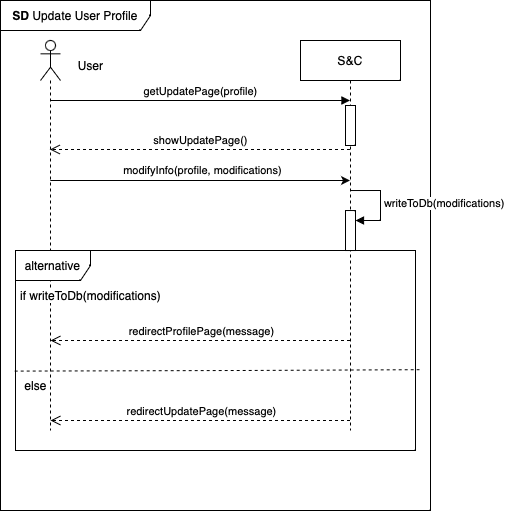

The diagram above was exported from draw.io. Its source (the exported page's mxGraphModel, read from the mxfile embedded in the PNG):
<mxGraphModel dx="1026" dy="692" grid="1" gridSize="10" guides="1" tooltips="1" connect="1" arrows="1" fold="1" page="1" pageScale="1" pageWidth="850" pageHeight="1100" math="0" shadow="0">
  <root>
    <mxCell id="0" />
    <mxCell id="1" parent="0" />
    <mxCell id="aM9ryv3xv72pqoxQDRHE-7" value="getUpdatePage(profile)" style="html=1;verticalAlign=bottom;endArrow=block;edgeStyle=elbowEdgeStyle;elbow=vertical;curved=0;rounded=0;" parent="1" edge="1">
      <mxGeometry x="0.0023" relative="1" as="geometry">
        <mxPoint x="209.81034482758616" y="439.9999999999999" as="sourcePoint" />
        <Array as="points">
          <mxPoint x="400" y="440" />
          <mxPoint x="365" y="410" />
        </Array>
        <mxPoint x="509.5" y="439.9999999999999" as="targetPoint" />
        <mxPoint as="offset" />
      </mxGeometry>
    </mxCell>
    <mxCell id="1ZKG4CmkqfWAM7Gi57S6-6" value="&lt;b&gt;SD&lt;/b&gt; Update User Profile" style="shape=umlFrame;whiteSpace=wrap;html=1;pointerEvents=0;width=150;height=30;" parent="1" vertex="1">
      <mxGeometry x="160" y="340" width="430" height="510" as="geometry" />
    </mxCell>
    <mxCell id="1ZKG4CmkqfWAM7Gi57S6-11" value="S&amp;amp;C" style="shape=umlLifeline;perimeter=lifelinePerimeter;whiteSpace=wrap;html=1;container=1;dropTarget=0;collapsible=0;recursiveResize=0;outlineConnect=0;portConstraint=eastwest;newEdgeStyle={&quot;curved&quot;:0,&quot;rounded&quot;:0};" parent="1" vertex="1">
      <mxGeometry x="460" y="380" width="100" height="390" as="geometry" />
    </mxCell>
    <mxCell id="1ZKG4CmkqfWAM7Gi57S6-21" value="" style="html=1;points=[[0,0,0,0,5],[0,1,0,0,-5],[1,0,0,0,5],[1,1,0,0,-5]];perimeter=orthogonalPerimeter;outlineConnect=0;targetShapes=umlLifeline;portConstraint=eastwest;newEdgeStyle={&quot;curved&quot;:0,&quot;rounded&quot;:0};" parent="1ZKG4CmkqfWAM7Gi57S6-11" vertex="1">
      <mxGeometry x="45" y="170.03" width="10" height="40" as="geometry" />
    </mxCell>
    <mxCell id="1ZKG4CmkqfWAM7Gi57S6-22" value="writeToDb(modifications)" style="html=1;align=left;spacingLeft=2;endArrow=block;rounded=0;edgeStyle=orthogonalEdgeStyle;curved=0;rounded=0;" parent="1ZKG4CmkqfWAM7Gi57S6-11" target="1ZKG4CmkqfWAM7Gi57S6-21" edge="1">
      <mxGeometry relative="1" as="geometry">
        <mxPoint x="50" y="150.03" as="sourcePoint" />
        <Array as="points">
          <mxPoint x="80" y="180.03" />
        </Array>
      </mxGeometry>
    </mxCell>
    <mxCell id="ymWepqPld3naHtEsWhe9-1" value="" style="html=1;points=[[0,0,0,0,5],[0,1,0,0,-5],[1,0,0,0,5],[1,1,0,0,-5]];perimeter=orthogonalPerimeter;outlineConnect=0;targetShapes=umlLifeline;portConstraint=eastwest;newEdgeStyle={&quot;curved&quot;:0,&quot;rounded&quot;:0};" vertex="1" parent="1ZKG4CmkqfWAM7Gi57S6-11">
      <mxGeometry x="45" y="65" width="10" height="40" as="geometry" />
    </mxCell>
    <mxCell id="1ZKG4CmkqfWAM7Gi57S6-17" style="edgeStyle=orthogonalEdgeStyle;rounded=0;orthogonalLoop=1;jettySize=auto;html=1;curved=0;" parent="1" edge="1">
      <mxGeometry relative="1" as="geometry">
        <mxPoint x="209.81034482758616" y="519.9999999999999" as="sourcePoint" />
        <mxPoint x="509.5" y="519.9999999999999" as="targetPoint" />
      </mxGeometry>
    </mxCell>
    <mxCell id="1ZKG4CmkqfWAM7Gi57S6-18" value="modifyInfo(profile, modifications)" style="edgeLabel;html=1;align=center;verticalAlign=middle;resizable=0;points=[];" parent="1ZKG4CmkqfWAM7Gi57S6-17" vertex="1" connectable="0">
      <mxGeometry x="0.0133" y="1" relative="1" as="geometry">
        <mxPoint y="-9" as="offset" />
      </mxGeometry>
    </mxCell>
    <mxCell id="1ZKG4CmkqfWAM7Gi57S6-13" value="" style="shape=umlLifeline;perimeter=lifelinePerimeter;whiteSpace=wrap;html=1;container=1;dropTarget=0;collapsible=0;recursiveResize=0;outlineConnect=0;portConstraint=eastwest;newEdgeStyle={&quot;curved&quot;:0,&quot;rounded&quot;:0};participant=umlActor;size=40;" parent="1" vertex="1">
      <mxGeometry x="200" y="380" width="20" height="390" as="geometry" />
    </mxCell>
    <mxCell id="1ZKG4CmkqfWAM7Gi57S6-14" value="User" style="text;html=1;align=center;verticalAlign=middle;resizable=0;points=[];autosize=1;strokeColor=none;fillColor=none;" parent="1" vertex="1">
      <mxGeometry x="225" y="390" width="50" height="30" as="geometry" />
    </mxCell>
    <mxCell id="1ZKG4CmkqfWAM7Gi57S6-16" value="showUpdatePage()" style="html=1;verticalAlign=bottom;endArrow=open;dashed=1;endSize=8;curved=0;rounded=0;" parent="1" edge="1">
      <mxGeometry x="-0.0023" relative="1" as="geometry">
        <mxPoint x="509.5" y="489" as="sourcePoint" />
        <mxPoint x="209.5" y="489" as="targetPoint" />
        <Array as="points">
          <mxPoint x="390" y="489" />
        </Array>
        <mxPoint as="offset" />
      </mxGeometry>
    </mxCell>
    <mxCell id="1ZKG4CmkqfWAM7Gi57S6-19" value="redirectProfilePage(message)" style="html=1;verticalAlign=bottom;endArrow=open;dashed=1;endSize=8;curved=0;rounded=0;" parent="1" edge="1">
      <mxGeometry x="-0.0023" relative="1" as="geometry">
        <mxPoint x="509.5" y="680" as="sourcePoint" />
        <mxPoint x="210" y="680" as="targetPoint" />
        <Array as="points">
          <mxPoint x="450" y="680" />
          <mxPoint x="390" y="680" />
          <mxPoint x="330" y="680" />
          <mxPoint x="300" y="680" />
        </Array>
        <mxPoint as="offset" />
      </mxGeometry>
    </mxCell>
    <mxCell id="1ZKG4CmkqfWAM7Gi57S6-23" value="alternative" style="shape=umlFrame;whiteSpace=wrap;html=1;pointerEvents=0;width=75;height=30;" parent="1" vertex="1">
      <mxGeometry x="175" y="590" width="400" height="200" as="geometry" />
    </mxCell>
    <mxCell id="1ZKG4CmkqfWAM7Gi57S6-24" value="if writeToDb(modifications)" style="text;html=1;align=center;verticalAlign=middle;resizable=0;points=[];autosize=1;strokeColor=none;fillColor=none;labelBackgroundColor=default;" parent="1" vertex="1">
      <mxGeometry x="170" y="620" width="160" height="30" as="geometry" />
    </mxCell>
    <mxCell id="1ZKG4CmkqfWAM7Gi57S6-25" value="" style="endArrow=none;dashed=1;html=1;rounded=0;entryX=1.01;entryY=0.596;entryDx=0;entryDy=0;entryPerimeter=0;exitX=-0.002;exitY=0.603;exitDx=0;exitDy=0;exitPerimeter=0;" parent="1" source="1ZKG4CmkqfWAM7Gi57S6-23" target="1ZKG4CmkqfWAM7Gi57S6-23" edge="1">
      <mxGeometry width="50" height="50" relative="1" as="geometry">
        <mxPoint x="209.81034482758616" y="710" as="sourcePoint" />
        <mxPoint x="509.5" y="710" as="targetPoint" />
        <Array as="points">
          <mxPoint x="400" y="710" />
        </Array>
      </mxGeometry>
    </mxCell>
    <mxCell id="1ZKG4CmkqfWAM7Gi57S6-26" value="&lt;span style=&quot;background-color: rgb(255, 255, 255);&quot;&gt;else&lt;/span&gt;" style="text;html=1;align=center;verticalAlign=middle;resizable=0;points=[];autosize=1;strokeColor=none;fillColor=none;" parent="1" vertex="1">
      <mxGeometry x="170" y="710" width="50" height="30" as="geometry" />
    </mxCell>
    <mxCell id="1ZKG4CmkqfWAM7Gi57S6-27" value="redirectUpdatePage(message)" style="html=1;verticalAlign=bottom;endArrow=open;dashed=1;endSize=8;curved=0;rounded=0;" parent="1" edge="1">
      <mxGeometry x="-0.005" relative="1" as="geometry">
        <mxPoint x="509.5" y="760" as="sourcePoint" />
        <mxPoint x="210" y="760" as="targetPoint" />
        <Array as="points">
          <mxPoint x="450" y="760" />
          <mxPoint x="390" y="760" />
          <mxPoint x="330" y="760" />
          <mxPoint x="300" y="760" />
        </Array>
        <mxPoint as="offset" />
      </mxGeometry>
    </mxCell>
  </root>
</mxGraphModel>